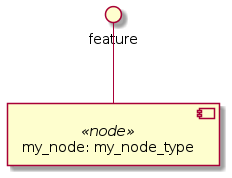

The diagram above was rendered by PlantUML. Its source (embedded in the PNG):
@startuml
skinparam componentStyle uml2
skinparam component {
  backgroundColor<<relationship>> White
}

component "my_node: my_node_type" <<node>> as node_my_node
interface "feature" as node_my_node_feature
node_my_node_feature -- node_my_node

@enduml